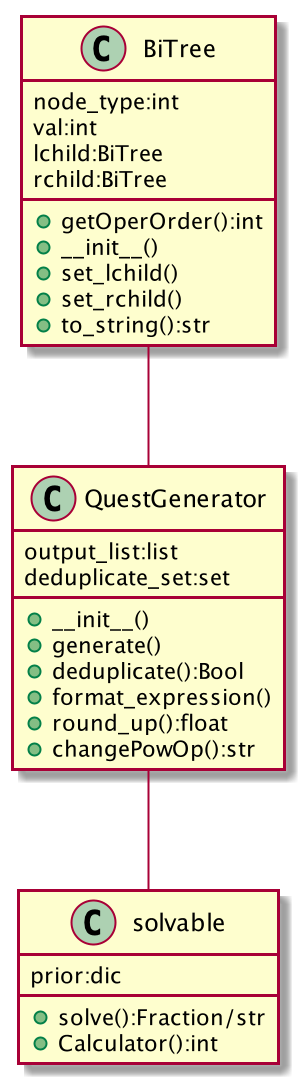

The diagram above was rendered by PlantUML. Its source (embedded in the PNG):
@startuml

class BiTree
class QuestGenerator
class solvable

class BiTree{
    node_type:int
    val:int
    lchild:BiTree
    rchild:BiTree
    +getOperOrder():int
    +__init__()
    +set_lchild()
    +set_rchild()
    +to_string():str
}

class QuestGenerator{
    output_list:list
    deduplicate_set:set
    +__init__()
    +generate()
    +deduplicate():Bool
    +format_expression()
    +round_up():float
    +changePowOp():str
}

class solvable{
    prior:dic
    +solve():Fraction/str
    +Calculator():int
}

BiTree -- QuestGenerator
QuestGenerator -- solvable

@enduml